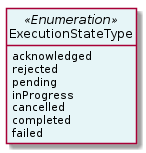

The diagram above was rendered by PlantUML. Its source (embedded in the PNG):
@startuml
hide circle
hide methods
hide stereotype
show <<Enumeration>> stereotype
skinparam class {
   BackgroundColor<<Enumeration>> #E6F5F7
   BackgroundColor<<Ref>> #FFFFE0
   BackgroundColor<<Pivot>> #FFFFFFF
   BackgroundColor<<SimpleType>> #E2F0DA
   BackgroundColor #FCF2E3
}

class ExecutionStateType <<Enumeration>> {
    acknowledged
    rejected
    pending
    inProgress
    cancelled
    completed
    failed
}


@enduml